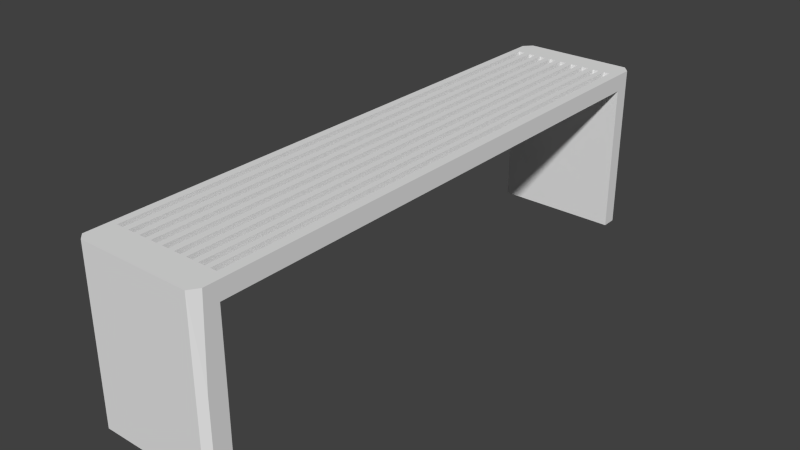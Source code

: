 # Source: bench.blend  (saved by Blender 2.74.0; exported with 4.5.12 LTS)
import bpy
from mathutils import Matrix  # noqa: F401  (used for matrix-valued properties, if any)

bpy.ops.wm.read_factory_settings(use_empty=True)
scene = bpy.context.scene
scene.name = 'Scene'

# ---- collections
col_collection_1 = bpy.data.collections.new('Collection 1'); scene.collection.children.link(col_collection_1)

# ---- materials (node trees are filled in below, after node groups)
mat_material = bpy.data.materials.new('Material')
mat_material.alpha_threshold = 0.0
mat_material.use_transparent_shadow = False
mat_material.roughness = 0.5
mat_material.line_color = (0.0, 0.0, 0.0, 1.0)

# ---- material node trees

# ---- world
world_world = bpy.data.worlds.new('World'); scene.world = world_world
world_world.color = (0.05088, 0.05088, 0.05088)
world_world.use_sun_shadow = False
world_world.sun_shadow_jitter_overblur = 0.0
world_world.cycles.sampling_method = 'MANUAL'
world_world.cycles.sample_map_resolution = 256

# ---- meshes
me_cube = bpy.data.meshes.new('Cube')
me_cube.from_pydata([(-0.04117, -5.067, 0.5895), (0.09959, -5.067, 0.5895), (0.2559, -5.067, 0.5895), (0.4018, -5.067, 0.5895), (0.5581, -5.067, 0.5895), (0.7141, -5.067, 0.5895), (0.8704, -5.067, 0.5895), (1.016, -5.067, 0.5895), (1.173, -5.067, 0.5895), (1.318, -5.067, 0.5895), (1.475, -5.067, 0.5895), (1.611, -5.067, 0.5895), (1.767, -5.067, 0.5895), (1.767, -4.239, 0.5895), (1.767, 0.09389, 0.5895), (2.0, 7.404, 0.5895), (2.0, -5.244, 0.5895), (-1.0, -5.244, 0.5895), (-0.8164, -5.067, 0.5895), (-0.6601, -5.067, 0.5895), (-0.5019, -5.067, 0.5895), (-0.3456, -5.067, 0.5895), (-0.1975, -5.067, 0.5895), (-0.04117, 7.345, 0.5895), (-0.1975, 7.345, 0.5895), (-0.3456, 7.345, 0.5895), (-0.5019, 7.345, 0.5895), (-0.6601, 7.345, 0.5895), (-0.8164, 7.345, 0.5895), (-1.0, 7.404, 0.5895), (1.767, 7.345, 0.5895), (1.611, 7.345, 0.5895), (1.475, 7.345, 0.5895), (1.318, 7.345, 0.5895), (1.173, 7.345, 0.5895), (1.016, 7.345, 0.5895), (0.8704, 7.345, 0.5895), (0.7141, 7.345, 0.5895), (0.5581, 7.345, 0.5895), (0.4018, 7.345, 0.5895), (0.2559, 7.345, 0.5895), (0.09959, 7.345, 0.5895), (-1.0, 7.404, -3.0), (2.0, 7.404, -3.0), (2.0, 7.452, 1.0), (2.0, -5.211, 1.0), (2.0, -5.244, -3.0), (-1.0, -5.244, -3.0), (-1.0, -5.211, 1.0), (-1.0, 7.452, 1.0), (1.829, 7.964, -1.0), (1.829, 7.964, -3.0), (-0.8185, 7.964, -1.0), (-0.8185, 7.964, -3.0), (1.829, 7.964, 1.0), (1.767, 7.452, 1.0), (1.767, 0.09389, 1.0), (1.767, -4.239, 1.0), (1.767, -5.211, 1.0), (1.847, -5.804, 1.0), (1.847, -5.804, -1.0), (-1.0, -5.665, -1.0), (-1.0, -5.666, -3.0), (1.847, -5.804, -3.0), (-1.0, -5.665, 1.0), (-0.8164, 7.452, 1.0), (-0.8164, -5.211, 1.0), (-0.8185, 7.964, 1.0), (-0.8164, 7.345, 1.0), (-0.6601, 7.345, 1.0), (-0.6601, 7.452, 1.0), (-0.5019, 7.452, 1.0), (-0.5019, 7.345, 1.0), (-0.3456, 7.345, 1.0), (-0.3456, 7.452, 1.0), (-0.1975, 7.452, 1.0), (-0.1975, 7.345, 1.0), (-0.04117, 7.345, 1.0), (-0.04117, 7.452, 1.0), (0.09959, 7.452, 1.0), (0.09959, 7.345, 1.0), (0.2559, 7.345, 1.0), (0.2559, 7.452, 1.0), (0.4018, 7.452, 1.0), (0.4018, 7.345, 1.0), (0.5581, 7.345, 1.0), (0.5581, 7.452, 1.0), (0.7141, 7.452, 1.0), (0.7141, 7.345, 1.0), (0.8704, 7.345, 1.0), (0.8704, 7.452, 1.0), (1.016, 7.452, 1.0), (1.016, 7.345, 1.0), (1.173, 7.345, 1.0), (1.173, 7.452, 1.0), (1.318, 7.452, 1.0), (1.318, 7.345, 1.0), (1.475, 7.345, 1.0), (1.475, 7.452, 1.0), (1.611, 7.452, 1.0), (1.611, 7.345, 1.0), (1.767, 7.345, 1.0), (1.767, -5.067, 1.0), (1.611, -5.067, 1.0), (1.611, -5.211, 1.0), (1.475, -5.211, 1.0), (1.475, -5.067, 1.0), (1.318, -5.067, 1.0), (1.318, -5.211, 1.0), (1.173, -5.211, 1.0), (1.173, -5.067, 1.0), (1.016, -5.067, 1.0), (1.016, -5.211, 1.0), (0.8704, -5.211, 1.0), (0.8704, -5.067, 1.0), (0.7141, -5.067, 1.0), (0.7141, -5.211, 1.0), (0.5581, -5.211, 1.0), (0.5581, -5.067, 1.0), (0.4018, -5.067, 1.0), (0.4018, -5.211, 1.0), (0.2559, -5.211, 1.0), (0.2559, -5.067, 1.0), (0.09959, -5.067, 1.0), (0.09959, -5.211, 1.0), (-0.04117, -5.211, 1.0), (-0.04117, -5.067, 1.0), (-0.1975, -5.067, 1.0), (-0.1975, -5.211, 1.0), (-0.3456, -5.211, 1.0), (-0.3456, -5.067, 1.0), (-0.5019, -5.067, 1.0), (-0.5019, -5.211, 1.0), (-0.6601, -5.211, 1.0), (-0.6601, -5.067, 1.0), (-0.8164, -5.067, 1.0), (2.0, -5.579, 1.0), (2.0, -5.667, -1.0), (-1.0, -5.667, -1.0), (2.0, -5.667, -3.0), (-1.0, -5.579, 1.0), (1.851, -5.244, 0.5895), (1.851, -5.244, -3.0), (1.851, -5.579, 1.0), (-0.8445, -5.244, -3.0), (-0.8445, -5.804, -3.0), (-0.8445, -5.244, 0.5895), (-0.8445, -5.804, 1.0), (-0.8445, -5.804, -1.0), (-0.8445, -5.579, 1.0), (2.0, 7.764, -0.7959), (2.0, 7.764, -3.0), (-1.0, 7.764, -0.7959), (-1.0, 7.764, -3.0), (2.0, 7.77, 1.0), (-1.0, 7.77, 1.0), (-0.8164, 7.404, 0.5895), (-0.8164, 7.404, -3.0), (-0.8164, 7.77, 1.0), (1.83, 7.404, 0.5895), (1.83, 7.404, -3.0), (1.83, 7.77, 1.0)], [], [(0, 1, 2, 3, 4, 5, 6, 7, 8, 9, 10, 11, 12, 13, 14, 15, 16, 141, 146, 17, 18, 19, 20, 21, 22), (0, 23, 24, 22, 21, 25, 26, 20, 19, 27, 28, 18, 17, 29, 156, 159, 15, 14, 30, 31, 11, 10, 32, 33, 9, 8, 34, 35, 7, 6, 36, 37, 5, 4, 38, 39, 3, 2, 40, 41, 1), (156, 29, 42, 157), (15, 44, 45, 16), (141, 16, 46, 142), (17, 48, 49, 29), (150, 15, 43, 151), (152, 52, 53, 153), (154, 150, 50, 54), (44, 55, 56, 57, 58, 45), (137, 136, 59, 60), (143, 149, 147, 59), (137, 60, 63, 139), (140, 138, 61, 64), (65, 49, 48, 66), (152, 155, 67, 52), (149, 140, 64, 147), (148, 147, 64, 61), (148, 61, 62, 145), (71, 70, 133, 132), (75, 74, 129, 128), (79, 78, 125, 124), (83, 82, 121, 120), (87, 86, 117, 116), (91, 90, 113, 112), (95, 94, 109, 108), (99, 98, 105, 104), (68, 65, 66, 135, 18, 28), (69, 68, 28, 27), (135, 134, 19, 18), (134, 133, 70, 69, 27, 19), (72, 71, 132, 131, 20, 26), (73, 72, 26, 25), (131, 130, 21, 20), (130, 129, 74, 73, 25, 21), (76, 75, 128, 127, 22, 24), (77, 76, 24, 23), (127, 126, 0, 22), (126, 125, 78, 77, 23, 0), (80, 79, 124, 123, 1, 41), (81, 80, 41, 40), (123, 122, 2, 1), (122, 121, 82, 81, 40, 2), (84, 83, 120, 119, 3, 39), (85, 84, 39, 38), (119, 118, 4, 3), (118, 117, 86, 85, 38, 4), (88, 87, 116, 115, 5, 37), (89, 88, 37, 36), (115, 114, 6, 5), (114, 113, 90, 89, 36, 6), (92, 91, 112, 111, 7, 35), (93, 92, 35, 34), (111, 110, 8, 7), (110, 109, 94, 93, 34, 8), (96, 95, 108, 107, 9, 33), (97, 96, 33, 32), (107, 106, 10, 9), (106, 105, 98, 97, 32, 10), (100, 99, 104, 103, 11, 31), (101, 100, 31, 30), (103, 102, 12, 11), (30, 14, 56, 55, 101), (13, 12, 102, 58, 57), (57, 56, 14, 13), (45, 58, 102, 103, 104, 105, 106, 107, 108, 109, 110, 111, 112, 113, 114, 115, 116, 117, 118, 119, 120, 121, 122, 123, 124, 125, 126, 127, 128, 129, 130, 131, 132, 133, 134, 135, 66, 48, 140, 149, 143, 136), (48, 17, 138, 140), (16, 137, 139, 46), (16, 45, 136, 137), (146, 141, 142, 144), (17, 146, 144, 47), (136, 143, 59), (60, 148, 145, 63), (60, 59, 147, 148), (138, 17, 47, 62), (61, 138, 62), (49, 65, 68, 69, 70, 71, 72, 73, 74, 75, 76, 77, 78, 79, 80, 81, 82, 83, 84, 85, 86, 87, 88, 89, 90, 91, 92, 93, 94, 95, 96, 97, 98, 99, 100, 101, 55, 44, 154, 161, 158, 155), (29, 49, 155, 152), (44, 15, 150, 154), (29, 152, 153, 42), (50, 150, 151, 51), (54, 50, 52, 67), (158, 161, 54, 67), (159, 156, 157, 160), (15, 159, 160, 43), (155, 158, 67), (52, 50, 51, 53), (161, 154, 54)])
me_cube.materials.append(mat_material)
me_cube.use_remesh_preserve_volume = False
me_cube.use_remesh_preserve_attributes = False
me_cube.use_mirror_vertex_groups = False
me_cube.update()

# ---- objects
ob_cube = bpy.data.objects.new('Cube', me_cube)

# ---- transforms, parenting, visibility, modifiers, constraints
ob_cube.location = (0.0, 0.0, 0.0)
ob_cube.lock_rotations_4d = False
ob_cube.empty_display_type = 'ARROWS'
ob_cube.lineart.crease_threshold = 0.0

# ---- collection membership
col_collection_1.objects.link(ob_cube)

# ---- scene / render settings (as saved in the file)
scene.frame_start = 1; scene.frame_end = 250; scene.frame_set(1)
scene.render.engine = 'BLENDER_EEVEE_NEXT'
scene.render.resolution_percentage = 50
scene.render.dither_intensity = 0.0
scene.cycles.use_denoising = False
scene.cycles.samples = 10
scene.cycles.sampling_pattern = 'TABULATED_SOBOL'
scene.cycles.light_sampling_threshold = 0.0
scene.cycles.use_adaptive_sampling = False
scene.cycles.use_light_tree = False
scene.cycles.blur_glossy = 0.0
scene.cycles.pixel_filter_type = 'GAUSSIAN'
scene.cycles.sample_clamp_indirect = 0.0
scene.view_settings.view_transform = 'Standard'
bpy.context.view_layer.update()

# ---- added for rendering (the .blend has no active camera and no usable light): camera, sun
cam_auto = bpy.data.cameras.new('AutoCamera')
cam_auto.lens = 50.0
cam_auto.sensor_width = 36.0
cam_auto.clip_end = 1000.0
ob_auto_camera = bpy.data.objects.new('AutoCamera', cam_auto)
scene.collection.objects.link(ob_auto_camera)
ob_auto_camera.location = (14.0529, -15.1837, 9.84229)
ob_auto_camera.rotation_euler = (1.09748, -7.21219e-08, 0.694738)
scene.camera = ob_auto_camera
light_auto_sun = bpy.data.lights.new('AutoSun', 'SUN')
light_auto_sun.energy = 3.0
light_auto_sun.angle = 0.0523599
ob_auto_sun = bpy.data.objects.new('AutoSun', light_auto_sun)
scene.collection.objects.link(ob_auto_sun)
ob_auto_sun.rotation_euler = (0.872665, 0.174533, 0.523599)
bpy.context.view_layer.update()
